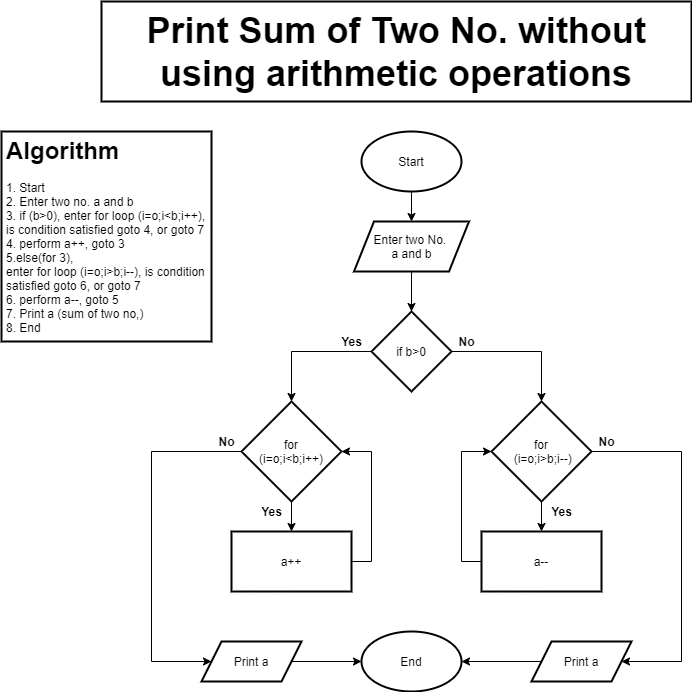

The diagram above was exported from draw.io. Its source (the exported page's mxGraphModel, read from the mxfile embedded in the PNG):
<mxGraphModel dx="1109" dy="584" grid="1" gridSize="10" guides="1" tooltips="1" connect="1" arrows="1" fold="1" page="1" pageScale="1" pageWidth="850" pageHeight="1100" background="#FFFFFF" math="0" shadow="0">
  <root>
    <mxCell id="0" />
    <mxCell id="1" parent="0" />
    <mxCell id="fRP0m79GJqkvkeoa_-6S-1" value="&lt;font style=&quot;font-size: 36px&quot;&gt;Print Sum of Two No. without using arithmetic operations&lt;/font&gt;" style="text;html=1;fillColor=none;align=center;verticalAlign=middle;whiteSpace=wrap;rounded=0;strokeColor=#000000;strokeWidth=2;fontStyle=1" vertex="1" parent="1">
      <mxGeometry x="120" y="60" width="590" height="100" as="geometry" />
    </mxCell>
    <mxCell id="fRP0m79GJqkvkeoa_-6S-3" value="&lt;h1&gt;&lt;span&gt;Algorithm&lt;/span&gt;&lt;br&gt;&lt;/h1&gt;&lt;div&gt;&lt;span&gt;1. Start&lt;/span&gt;&lt;/div&gt;&lt;div&gt;&lt;span&gt;2. Enter two no. a and b&lt;/span&gt;&lt;/div&gt;&lt;div&gt;&lt;span&gt;3. if (b&amp;gt;0), enter for loop (i=o;i&amp;lt;b;i++), is condition satisfied goto 4, or goto 7&amp;nbsp;&lt;/span&gt;&lt;/div&gt;&lt;div&gt;&lt;span&gt;4. perform a++, goto 3&lt;/span&gt;&lt;/div&gt;&lt;div&gt;&lt;span&gt;5.else(for 3),&lt;/span&gt;&lt;/div&gt;enter for loop (i=o;i&amp;gt;b;i--), is condition satisfied goto 6, or goto 7&lt;div&gt;6. perform a--, goto 5&lt;/div&gt;&lt;div&gt;7. Print a (sum of two no,)&lt;/div&gt;&lt;div&gt;8. End&amp;nbsp;&lt;/div&gt;" style="text;html=1;fillColor=none;spacing=5;spacingTop=-20;whiteSpace=wrap;overflow=hidden;rounded=0;strokeColor=#000000;strokeWidth=2;" vertex="1" parent="1">
      <mxGeometry x="20" y="190" width="210" height="210" as="geometry" />
    </mxCell>
    <mxCell id="fRP0m79GJqkvkeoa_-6S-20" style="edgeStyle=orthogonalEdgeStyle;rounded=0;orthogonalLoop=1;jettySize=auto;html=1;exitX=0.5;exitY=1;exitDx=0;exitDy=0;entryX=0.5;entryY=0;entryDx=0;entryDy=0;" edge="1" parent="1" source="fRP0m79GJqkvkeoa_-6S-4" target="fRP0m79GJqkvkeoa_-6S-6">
      <mxGeometry relative="1" as="geometry" />
    </mxCell>
    <mxCell id="fRP0m79GJqkvkeoa_-6S-4" value="Start" style="ellipse;whiteSpace=wrap;html=1;strokeColor=#000000;strokeWidth=2;" vertex="1" parent="1">
      <mxGeometry x="380" y="190" width="100" height="60" as="geometry" />
    </mxCell>
    <mxCell id="fRP0m79GJqkvkeoa_-6S-5" value="End" style="ellipse;whiteSpace=wrap;html=1;strokeColor=#000000;strokeWidth=2;" vertex="1" parent="1">
      <mxGeometry x="380" y="690" width="100" height="60" as="geometry" />
    </mxCell>
    <mxCell id="fRP0m79GJqkvkeoa_-6S-21" style="edgeStyle=orthogonalEdgeStyle;rounded=0;orthogonalLoop=1;jettySize=auto;html=1;exitX=0.5;exitY=1;exitDx=0;exitDy=0;" edge="1" parent="1" source="fRP0m79GJqkvkeoa_-6S-6" target="fRP0m79GJqkvkeoa_-6S-7">
      <mxGeometry relative="1" as="geometry" />
    </mxCell>
    <mxCell id="fRP0m79GJqkvkeoa_-6S-6" value="Enter two No. &lt;br&gt;a and b" style="shape=parallelogram;perimeter=parallelogramPerimeter;whiteSpace=wrap;html=1;fixedSize=1;strokeColor=#000000;strokeWidth=2;" vertex="1" parent="1">
      <mxGeometry x="372.5" y="280" width="115" height="50" as="geometry" />
    </mxCell>
    <mxCell id="fRP0m79GJqkvkeoa_-6S-18" style="edgeStyle=orthogonalEdgeStyle;rounded=0;orthogonalLoop=1;jettySize=auto;html=1;exitX=0;exitY=0.5;exitDx=0;exitDy=0;entryX=0.5;entryY=0;entryDx=0;entryDy=0;" edge="1" parent="1" source="fRP0m79GJqkvkeoa_-6S-7" target="fRP0m79GJqkvkeoa_-6S-8">
      <mxGeometry relative="1" as="geometry" />
    </mxCell>
    <mxCell id="fRP0m79GJqkvkeoa_-6S-19" style="edgeStyle=orthogonalEdgeStyle;rounded=0;orthogonalLoop=1;jettySize=auto;html=1;exitX=1;exitY=0.5;exitDx=0;exitDy=0;" edge="1" parent="1" source="fRP0m79GJqkvkeoa_-6S-7" target="fRP0m79GJqkvkeoa_-6S-9">
      <mxGeometry relative="1" as="geometry" />
    </mxCell>
    <mxCell id="fRP0m79GJqkvkeoa_-6S-7" value="if b&amp;gt;0" style="rhombus;whiteSpace=wrap;html=1;strokeColor=#000000;strokeWidth=2;" vertex="1" parent="1">
      <mxGeometry x="390" y="370" width="80" height="80" as="geometry" />
    </mxCell>
    <mxCell id="fRP0m79GJqkvkeoa_-6S-24" style="edgeStyle=orthogonalEdgeStyle;rounded=0;orthogonalLoop=1;jettySize=auto;html=1;exitX=0.5;exitY=1;exitDx=0;exitDy=0;entryX=0.5;entryY=0;entryDx=0;entryDy=0;" edge="1" parent="1" source="fRP0m79GJqkvkeoa_-6S-8" target="fRP0m79GJqkvkeoa_-6S-10">
      <mxGeometry relative="1" as="geometry" />
    </mxCell>
    <mxCell id="fRP0m79GJqkvkeoa_-6S-37" style="edgeStyle=orthogonalEdgeStyle;rounded=0;orthogonalLoop=1;jettySize=auto;html=1;exitX=0;exitY=0.5;exitDx=0;exitDy=0;entryX=0;entryY=0.5;entryDx=0;entryDy=0;" edge="1" parent="1" source="fRP0m79GJqkvkeoa_-6S-8" target="fRP0m79GJqkvkeoa_-6S-34">
      <mxGeometry relative="1" as="geometry">
        <Array as="points">
          <mxPoint x="170" y="510" />
          <mxPoint x="170" y="720" />
        </Array>
      </mxGeometry>
    </mxCell>
    <mxCell id="fRP0m79GJqkvkeoa_-6S-8" value="&lt;span style=&quot;text-align: left&quot;&gt;for&lt;br&gt;(i=o;i&amp;lt;b;i++)&lt;/span&gt;" style="rhombus;whiteSpace=wrap;html=1;strokeColor=#000000;strokeWidth=2;" vertex="1" parent="1">
      <mxGeometry x="260" y="460" width="100" height="100" as="geometry" />
    </mxCell>
    <mxCell id="fRP0m79GJqkvkeoa_-6S-26" style="edgeStyle=orthogonalEdgeStyle;rounded=0;orthogonalLoop=1;jettySize=auto;html=1;exitX=0.5;exitY=1;exitDx=0;exitDy=0;entryX=0.5;entryY=0;entryDx=0;entryDy=0;" edge="1" parent="1" source="fRP0m79GJqkvkeoa_-6S-9" target="fRP0m79GJqkvkeoa_-6S-11">
      <mxGeometry relative="1" as="geometry" />
    </mxCell>
    <mxCell id="fRP0m79GJqkvkeoa_-6S-36" style="edgeStyle=orthogonalEdgeStyle;rounded=0;orthogonalLoop=1;jettySize=auto;html=1;exitX=1;exitY=0.5;exitDx=0;exitDy=0;entryX=1;entryY=0.5;entryDx=0;entryDy=0;" edge="1" parent="1" source="fRP0m79GJqkvkeoa_-6S-9" target="fRP0m79GJqkvkeoa_-6S-33">
      <mxGeometry relative="1" as="geometry">
        <Array as="points">
          <mxPoint x="700" y="510" />
          <mxPoint x="700" y="720" />
        </Array>
      </mxGeometry>
    </mxCell>
    <mxCell id="fRP0m79GJqkvkeoa_-6S-9" value="&lt;span style=&quot;text-align: left&quot;&gt;for&lt;br&gt;&lt;/span&gt;&lt;span style=&quot;text-align: left&quot;&gt;&amp;nbsp;(i=o;i&amp;gt;b;i--)&lt;/span&gt;&lt;span style=&quot;text-align: left&quot;&gt;&lt;br&gt;&lt;/span&gt;" style="rhombus;whiteSpace=wrap;html=1;strokeColor=#000000;strokeWidth=2;" vertex="1" parent="1">
      <mxGeometry x="510" y="460" width="100" height="100" as="geometry" />
    </mxCell>
    <mxCell id="fRP0m79GJqkvkeoa_-6S-12" style="edgeStyle=orthogonalEdgeStyle;rounded=0;orthogonalLoop=1;jettySize=auto;html=1;exitX=1;exitY=0.5;exitDx=0;exitDy=0;entryX=1;entryY=0.5;entryDx=0;entryDy=0;" edge="1" parent="1" source="fRP0m79GJqkvkeoa_-6S-10" target="fRP0m79GJqkvkeoa_-6S-8">
      <mxGeometry relative="1" as="geometry" />
    </mxCell>
    <mxCell id="fRP0m79GJqkvkeoa_-6S-10" value="a++" style="rounded=0;whiteSpace=wrap;html=1;strokeColor=#000000;strokeWidth=2;" vertex="1" parent="1">
      <mxGeometry x="250" y="590" width="120" height="60" as="geometry" />
    </mxCell>
    <mxCell id="fRP0m79GJqkvkeoa_-6S-13" style="edgeStyle=orthogonalEdgeStyle;rounded=0;orthogonalLoop=1;jettySize=auto;html=1;exitX=0;exitY=0.5;exitDx=0;exitDy=0;entryX=0;entryY=0.5;entryDx=0;entryDy=0;" edge="1" parent="1" source="fRP0m79GJqkvkeoa_-6S-11" target="fRP0m79GJqkvkeoa_-6S-9">
      <mxGeometry relative="1" as="geometry" />
    </mxCell>
    <mxCell id="fRP0m79GJqkvkeoa_-6S-11" value="a--" style="rounded=0;whiteSpace=wrap;html=1;strokeColor=#000000;strokeWidth=2;" vertex="1" parent="1">
      <mxGeometry x="500" y="590" width="120" height="60" as="geometry" />
    </mxCell>
    <mxCell id="fRP0m79GJqkvkeoa_-6S-22" value="&lt;b&gt;Yes&lt;/b&gt;" style="text;html=1;align=center;verticalAlign=middle;resizable=0;points=[];autosize=1;" vertex="1" parent="1">
      <mxGeometry x="350" y="390" width="40" height="20" as="geometry" />
    </mxCell>
    <mxCell id="fRP0m79GJqkvkeoa_-6S-23" value="&lt;b&gt;No&lt;/b&gt;" style="text;html=1;align=center;verticalAlign=middle;resizable=0;points=[];autosize=1;" vertex="1" parent="1">
      <mxGeometry x="470" y="390" width="30" height="20" as="geometry" />
    </mxCell>
    <mxCell id="fRP0m79GJqkvkeoa_-6S-28" value="&lt;b&gt;Yes&lt;/b&gt;" style="text;html=1;align=center;verticalAlign=middle;resizable=0;points=[];autosize=1;" vertex="1" parent="1">
      <mxGeometry x="270" y="560" width="40" height="20" as="geometry" />
    </mxCell>
    <mxCell id="fRP0m79GJqkvkeoa_-6S-29" value="&lt;b&gt;Yes&lt;/b&gt;" style="text;html=1;align=center;verticalAlign=middle;resizable=0;points=[];autosize=1;" vertex="1" parent="1">
      <mxGeometry x="560" y="560" width="40" height="20" as="geometry" />
    </mxCell>
    <mxCell id="fRP0m79GJqkvkeoa_-6S-30" value="&lt;b&gt;No&lt;/b&gt;" style="text;html=1;align=center;verticalAlign=middle;resizable=0;points=[];autosize=1;" vertex="1" parent="1">
      <mxGeometry x="230" y="490" width="30" height="20" as="geometry" />
    </mxCell>
    <mxCell id="fRP0m79GJqkvkeoa_-6S-31" value="&lt;b&gt;No&lt;/b&gt;" style="text;html=1;align=center;verticalAlign=middle;resizable=0;points=[];autosize=1;" vertex="1" parent="1">
      <mxGeometry x="610" y="490" width="30" height="20" as="geometry" />
    </mxCell>
    <mxCell id="fRP0m79GJqkvkeoa_-6S-39" style="edgeStyle=orthogonalEdgeStyle;rounded=0;orthogonalLoop=1;jettySize=auto;html=1;exitX=0;exitY=0.5;exitDx=0;exitDy=0;entryX=1;entryY=0.5;entryDx=0;entryDy=0;" edge="1" parent="1" source="fRP0m79GJqkvkeoa_-6S-33" target="fRP0m79GJqkvkeoa_-6S-5">
      <mxGeometry relative="1" as="geometry" />
    </mxCell>
    <mxCell id="fRP0m79GJqkvkeoa_-6S-33" value="Print a" style="shape=parallelogram;perimeter=parallelogramPerimeter;whiteSpace=wrap;html=1;fixedSize=1;strokeColor=#000000;strokeWidth=2;" vertex="1" parent="1">
      <mxGeometry x="550" y="700" width="100" height="40" as="geometry" />
    </mxCell>
    <mxCell id="fRP0m79GJqkvkeoa_-6S-38" style="edgeStyle=orthogonalEdgeStyle;rounded=0;orthogonalLoop=1;jettySize=auto;html=1;exitX=1;exitY=0.5;exitDx=0;exitDy=0;entryX=0;entryY=0.5;entryDx=0;entryDy=0;" edge="1" parent="1" source="fRP0m79GJqkvkeoa_-6S-34" target="fRP0m79GJqkvkeoa_-6S-5">
      <mxGeometry relative="1" as="geometry" />
    </mxCell>
    <mxCell id="fRP0m79GJqkvkeoa_-6S-34" value="Print a" style="shape=parallelogram;perimeter=parallelogramPerimeter;whiteSpace=wrap;html=1;fixedSize=1;strokeColor=#000000;strokeWidth=2;" vertex="1" parent="1">
      <mxGeometry x="220" y="700" width="100" height="40" as="geometry" />
    </mxCell>
  </root>
</mxGraphModel>